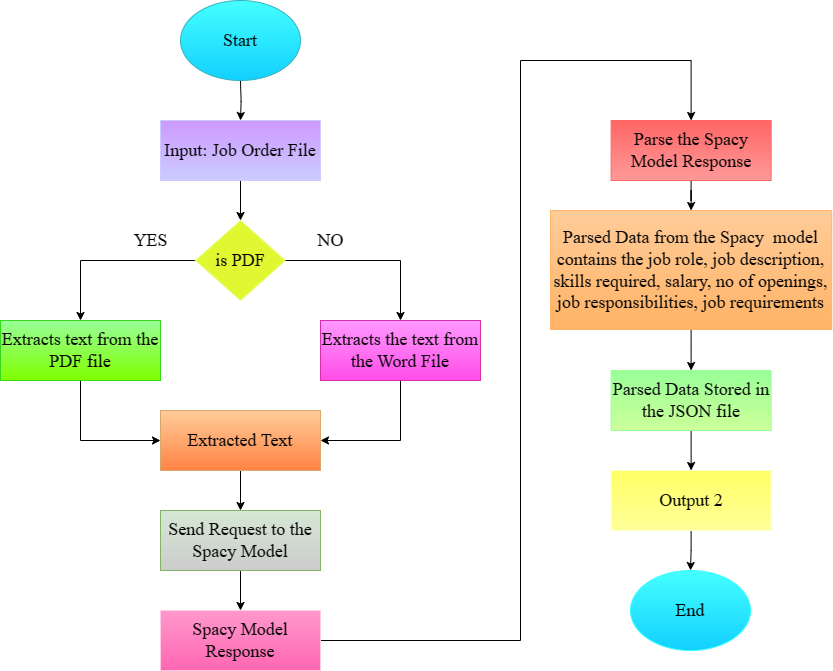

The diagram above was exported from draw.io. Its source (the exported page's mxGraphModel, read from the mxfile embedded in the PNG):
<mxGraphModel dx="2004" dy="1070" grid="1" gridSize="10" guides="1" tooltips="1" connect="1" arrows="1" fold="1" page="1" pageScale="1" pageWidth="1169" pageHeight="827" background="none" math="0" shadow="0">
  <root>
    <mxCell id="0" />
    <mxCell id="1" parent="0" />
    <mxCell id="h26gKSc0LM34ZX4j8Vn2-58" style="edgeStyle=orthogonalEdgeStyle;rounded=0;orthogonalLoop=1;jettySize=auto;html=1;entryX=0.5;entryY=0;entryDx=0;entryDy=0;" parent="1" target="h26gKSc0LM34ZX4j8Vn2-57" edge="1">
      <mxGeometry relative="1" as="geometry">
        <mxPoint x="630" y="320" as="sourcePoint" />
      </mxGeometry>
    </mxCell>
    <mxCell id="h26gKSc0LM34ZX4j8Vn2-60" style="edgeStyle=orthogonalEdgeStyle;rounded=0;orthogonalLoop=1;jettySize=auto;html=1;entryX=0.5;entryY=0;entryDx=0;entryDy=0;" parent="1" source="h26gKSc0LM34ZX4j8Vn2-57" target="h26gKSc0LM34ZX4j8Vn2-59" edge="1">
      <mxGeometry relative="1" as="geometry" />
    </mxCell>
    <mxCell id="h26gKSc0LM34ZX4j8Vn2-57" value="&lt;font style=&quot;font-size: 18px;&quot; face=&quot;Times New Roman&quot;&gt;Input: Job Order File&lt;/font&gt;" style="rounded=0;whiteSpace=wrap;html=1;fillColor=#CC99FF;strokeColor=#CCCCFF;gradientColor=#CCCCFF;" parent="1" vertex="1">
      <mxGeometry x="550" y="360" width="160" height="60" as="geometry" />
    </mxCell>
    <mxCell id="h26gKSc0LM34ZX4j8Vn2-64" style="edgeStyle=orthogonalEdgeStyle;rounded=0;orthogonalLoop=1;jettySize=auto;html=1;exitX=0;exitY=0.5;exitDx=0;exitDy=0;entryX=0.5;entryY=0;entryDx=0;entryDy=0;" parent="1" source="h26gKSc0LM34ZX4j8Vn2-59" target="h26gKSc0LM34ZX4j8Vn2-62" edge="1">
      <mxGeometry relative="1" as="geometry" />
    </mxCell>
    <mxCell id="h26gKSc0LM34ZX4j8Vn2-59" value="&lt;font style=&quot;font-size: 18px;&quot; face=&quot;Times New Roman&quot;&gt;is PDF&lt;/font&gt;" style="rhombus;whiteSpace=wrap;html=1;fillColor=#E1F732;strokeColor=#E6FF82;" parent="1" vertex="1">
      <mxGeometry x="585" y="460" width="90" height="80" as="geometry" />
    </mxCell>
    <mxCell id="h26gKSc0LM34ZX4j8Vn2-67" style="edgeStyle=orthogonalEdgeStyle;rounded=0;orthogonalLoop=1;jettySize=auto;html=1;entryX=0;entryY=0.5;entryDx=0;entryDy=0;" parent="1" source="h26gKSc0LM34ZX4j8Vn2-62" target="h26gKSc0LM34ZX4j8Vn2-66" edge="1">
      <mxGeometry relative="1" as="geometry" />
    </mxCell>
    <mxCell id="h26gKSc0LM34ZX4j8Vn2-62" value="&lt;font style=&quot;font-size: 18px;&quot; face=&quot;Times New Roman&quot;&gt;Extracts text from the PDF file&lt;/font&gt;" style="rounded=0;whiteSpace=wrap;html=1;fillColor=#99FF99;strokeColor=#37D71E;gradientColor=#80FF00;" parent="1" vertex="1">
      <mxGeometry x="390" y="560" width="160" height="60" as="geometry" />
    </mxCell>
    <mxCell id="h26gKSc0LM34ZX4j8Vn2-68" style="edgeStyle=orthogonalEdgeStyle;rounded=0;orthogonalLoop=1;jettySize=auto;html=1;entryX=1;entryY=0.5;entryDx=0;entryDy=0;" parent="1" source="h26gKSc0LM34ZX4j8Vn2-63" target="h26gKSc0LM34ZX4j8Vn2-66" edge="1">
      <mxGeometry relative="1" as="geometry" />
    </mxCell>
    <mxCell id="h26gKSc0LM34ZX4j8Vn2-63" value="&lt;font style=&quot;font-size: 18px;&quot; face=&quot;Times New Roman&quot;&gt;Extracts the text from the Word File&lt;/font&gt;" style="rounded=0;whiteSpace=wrap;html=1;fillColor=#FF99FF;strokeColor=#D72FAA;gradientColor=#FF4DE7;" parent="1" vertex="1">
      <mxGeometry x="710" y="560" width="160" height="60" as="geometry" />
    </mxCell>
    <mxCell id="h26gKSc0LM34ZX4j8Vn2-65" style="edgeStyle=orthogonalEdgeStyle;rounded=0;orthogonalLoop=1;jettySize=auto;html=1;exitX=1;exitY=0.5;exitDx=0;exitDy=0;entryX=0.5;entryY=0;entryDx=0;entryDy=0;" parent="1" source="h26gKSc0LM34ZX4j8Vn2-59" target="h26gKSc0LM34ZX4j8Vn2-63" edge="1">
      <mxGeometry relative="1" as="geometry" />
    </mxCell>
    <mxCell id="h26gKSc0LM34ZX4j8Vn2-82" style="edgeStyle=orthogonalEdgeStyle;rounded=0;orthogonalLoop=1;jettySize=auto;html=1;entryX=0.5;entryY=0;entryDx=0;entryDy=0;" parent="1" source="h26gKSc0LM34ZX4j8Vn2-66" target="h26gKSc0LM34ZX4j8Vn2-71" edge="1">
      <mxGeometry relative="1" as="geometry" />
    </mxCell>
    <mxCell id="h26gKSc0LM34ZX4j8Vn2-66" value="&lt;font style=&quot;font-size: 18px;&quot; face=&quot;Times New Roman&quot;&gt;Extracted Text&lt;/font&gt;" style="rounded=0;whiteSpace=wrap;html=1;fillColor=#FFCC99;strokeColor=#D7A86C;gradientColor=#FF8345;" parent="1" vertex="1">
      <mxGeometry x="550" y="650" width="160" height="60" as="geometry" />
    </mxCell>
    <mxCell id="QZBPaAbs8bIMLvr9gYCW-1" value="" style="edgeStyle=orthogonalEdgeStyle;rounded=0;orthogonalLoop=1;jettySize=auto;html=1;" edge="1" parent="1" source="h26gKSc0LM34ZX4j8Vn2-71" target="h26gKSc0LM34ZX4j8Vn2-72">
      <mxGeometry relative="1" as="geometry" />
    </mxCell>
    <mxCell id="h26gKSc0LM34ZX4j8Vn2-71" value="&lt;font style=&quot;font-size: 18px;&quot; face=&quot;Times New Roman&quot;&gt;Send Request to the Spacy Model&lt;/font&gt;" style="rounded=0;whiteSpace=wrap;html=1;fillColor=#d5e8d4;strokeColor=#82b366;gradientColor=#CCCCCC;" parent="1" vertex="1">
      <mxGeometry x="550" y="750" width="160" height="60" as="geometry" />
    </mxCell>
    <mxCell id="QZBPaAbs8bIMLvr9gYCW-4" style="edgeStyle=orthogonalEdgeStyle;rounded=0;orthogonalLoop=1;jettySize=auto;html=1;entryX=0.5;entryY=0;entryDx=0;entryDy=0;" edge="1" parent="1" source="h26gKSc0LM34ZX4j8Vn2-72" target="h26gKSc0LM34ZX4j8Vn2-73">
      <mxGeometry relative="1" as="geometry">
        <Array as="points">
          <mxPoint x="910" y="880" />
          <mxPoint x="910" y="300" />
          <mxPoint x="1081" y="300" />
        </Array>
      </mxGeometry>
    </mxCell>
    <mxCell id="h26gKSc0LM34ZX4j8Vn2-72" value="&lt;font style=&quot;font-size: 18px;&quot; face=&quot;Times New Roman&quot;&gt;Spacy Model Response&lt;/font&gt;" style="rounded=0;whiteSpace=wrap;html=1;fillColor=#FF99CC;strokeColor=#FFCCE6;gradientColor=#FF66B3;" parent="1" vertex="1">
      <mxGeometry x="550" y="850" width="160" height="60" as="geometry" />
    </mxCell>
    <mxCell id="h26gKSc0LM34ZX4j8Vn2-86" style="edgeStyle=orthogonalEdgeStyle;rounded=0;orthogonalLoop=1;jettySize=auto;html=1;entryX=0.5;entryY=0;entryDx=0;entryDy=0;" parent="1" source="h26gKSc0LM34ZX4j8Vn2-73" target="h26gKSc0LM34ZX4j8Vn2-74" edge="1">
      <mxGeometry relative="1" as="geometry" />
    </mxCell>
    <mxCell id="h26gKSc0LM34ZX4j8Vn2-73" value="&lt;font style=&quot;font-size: 18px;&quot; face=&quot;Times New Roman&quot;&gt;Parse the Spacy Model Response&lt;/font&gt;" style="rounded=0;whiteSpace=wrap;html=1;fillColor=#FF6666;strokeColor=#FF6666;gradientColor=#FF9999;" parent="1" vertex="1">
      <mxGeometry x="1000.62" y="360" width="160" height="60" as="geometry" />
    </mxCell>
    <mxCell id="h26gKSc0LM34ZX4j8Vn2-87" style="edgeStyle=orthogonalEdgeStyle;rounded=0;orthogonalLoop=1;jettySize=auto;html=1;entryX=0.5;entryY=0;entryDx=0;entryDy=0;" parent="1" source="h26gKSc0LM34ZX4j8Vn2-74" target="h26gKSc0LM34ZX4j8Vn2-76" edge="1">
      <mxGeometry relative="1" as="geometry" />
    </mxCell>
    <mxCell id="h26gKSc0LM34ZX4j8Vn2-74" value="&lt;div style=&quot;&quot;&gt;&lt;span style=&quot;font-size: 18px; font-family: &amp;quot;Times New Roman&amp;quot;; background-color: initial;&quot;&gt;Parsed Data from the Spacy&amp;nbsp; model contains the job role, job description, skills required, salary, no of openings, job responsibilities, job requirements&lt;/span&gt;&lt;/div&gt;" style="rounded=0;whiteSpace=wrap;html=1;fillColor=#FFCC99;strokeColor=#FFB366;gradientColor=#FFB366;align=center;" parent="1" vertex="1">
      <mxGeometry x="940" y="450" width="281.25" height="119" as="geometry" />
    </mxCell>
    <mxCell id="h26gKSc0LM34ZX4j8Vn2-89" style="edgeStyle=orthogonalEdgeStyle;rounded=0;orthogonalLoop=1;jettySize=auto;html=1;entryX=0.5;entryY=0;entryDx=0;entryDy=0;" parent="1" source="h26gKSc0LM34ZX4j8Vn2-76" target="h26gKSc0LM34ZX4j8Vn2-78" edge="1">
      <mxGeometry relative="1" as="geometry" />
    </mxCell>
    <mxCell id="h26gKSc0LM34ZX4j8Vn2-76" value="&lt;font style=&quot;font-size: 18px;&quot; face=&quot;Times New Roman&quot;&gt;Parsed Data Stored in the JSON file&lt;/font&gt;" style="rounded=0;whiteSpace=wrap;html=1;fillColor=#99FF99;strokeColor=#99FF99;gradientColor=#CCFF99;" parent="1" vertex="1">
      <mxGeometry x="1000.62" y="610" width="160" height="60" as="geometry" />
    </mxCell>
    <mxCell id="kvvq3guH6m2vdt7UuPqU-3" value="" style="edgeStyle=orthogonalEdgeStyle;rounded=0;orthogonalLoop=1;jettySize=auto;html=1;" parent="1" source="h26gKSc0LM34ZX4j8Vn2-78" target="h26gKSc0LM34ZX4j8Vn2-81" edge="1">
      <mxGeometry relative="1" as="geometry" />
    </mxCell>
    <mxCell id="h26gKSc0LM34ZX4j8Vn2-78" value="&lt;font style=&quot;font-size: 18px;&quot; face=&quot;Times New Roman&quot;&gt;Output 2&lt;/font&gt;" style="rounded=0;whiteSpace=wrap;html=1;fillColor=#FFFF66;strokeColor=#FFFFCC;gradientColor=#FFFF99;" parent="1" vertex="1">
      <mxGeometry x="1000.62" y="710" width="160" height="60" as="geometry" />
    </mxCell>
    <mxCell id="h26gKSc0LM34ZX4j8Vn2-80" value="&lt;font style=&quot;font-size: 18px;&quot; face=&quot;Times New Roman&quot;&gt;Start&lt;/font&gt;" style="ellipse;whiteSpace=wrap;html=1;fillColor=#45FFFF;strokeColor=#37B1BF;gradientColor=#12D0FF;" parent="1" vertex="1">
      <mxGeometry x="570" y="240" width="120" height="80" as="geometry" />
    </mxCell>
    <mxCell id="h26gKSc0LM34ZX4j8Vn2-81" value="&lt;font style=&quot;font-size: 18px;&quot; face=&quot;Times New Roman&quot;&gt;End&lt;/font&gt;" style="ellipse;whiteSpace=wrap;html=1;fillColor=#45FFFF;gradientColor=#12D0FF;strokeColor=#33FFFF;" parent="1" vertex="1">
      <mxGeometry x="1020" y="810" width="120" height="80" as="geometry" />
    </mxCell>
    <mxCell id="2tJonJZywFJwN_KiJCJv-1" value="&lt;font style=&quot;font-size: 18px;&quot; face=&quot;Times New Roman&quot;&gt;YES&lt;/font&gt;" style="text;html=1;align=center;verticalAlign=middle;resizable=0;points=[];autosize=1;strokeColor=none;fillColor=none;" parent="1" vertex="1">
      <mxGeometry x="510" y="460" width="60" height="40" as="geometry" />
    </mxCell>
    <mxCell id="2tJonJZywFJwN_KiJCJv-2" value="&lt;font style=&quot;font-size: 18px;&quot; face=&quot;Times New Roman&quot;&gt;NO&lt;/font&gt;" style="text;html=1;align=center;verticalAlign=middle;resizable=0;points=[];autosize=1;strokeColor=none;fillColor=none;" parent="1" vertex="1">
      <mxGeometry x="695" y="460" width="50" height="40" as="geometry" />
    </mxCell>
  </root>
</mxGraphModel>